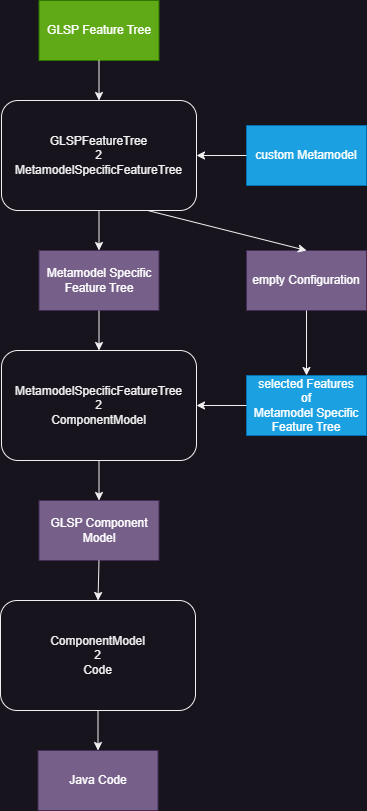

The diagram above was exported from draw.io. Its source (the exported page's mxGraphModel, read from the mxfile embedded in the PNG):
<mxGraphModel dx="1014" dy="765" grid="1" gridSize="10" guides="1" tooltips="1" connect="1" arrows="1" fold="1" page="1" pageScale="1" pageWidth="827" pageHeight="1169" math="0" shadow="0">
  <root>
    <mxCell id="0" />
    <mxCell id="1" parent="0" />
    <mxCell id="znsk9Pril3FrHjIRBtYG-3" value="GLSP Feature Tree" style="rounded=0;whiteSpace=wrap;html=1;fillColor=#60a917;fontColor=#ffffff;strokeColor=#2D7600;" vertex="1" parent="1">
      <mxGeometry x="257.5" y="80" width="120" height="60" as="geometry" />
    </mxCell>
    <mxCell id="znsk9Pril3FrHjIRBtYG-4" value="custom Metamodel" style="rounded=0;whiteSpace=wrap;html=1;fillColor=#1ba1e2;fontColor=#ffffff;strokeColor=#006EAF;" vertex="1" parent="1">
      <mxGeometry x="465" y="205" width="120" height="60" as="geometry" />
    </mxCell>
    <mxCell id="znsk9Pril3FrHjIRBtYG-5" value="GLSPFeatureTree&lt;div&gt;2&lt;/div&gt;&lt;div&gt;MetamodelSpecificFeatureTree&lt;/div&gt;" style="rounded=1;whiteSpace=wrap;html=1;" vertex="1" parent="1">
      <mxGeometry x="220" y="180" width="195" height="110" as="geometry" />
    </mxCell>
    <mxCell id="znsk9Pril3FrHjIRBtYG-6" value="MetamodelSpecificFeatureTree&lt;div&gt;2&lt;/div&gt;&lt;div&gt;ComponentModel&lt;br&gt;&lt;/div&gt;" style="rounded=1;whiteSpace=wrap;html=1;" vertex="1" parent="1">
      <mxGeometry x="220" y="430" width="195" height="110" as="geometry" />
    </mxCell>
    <mxCell id="znsk9Pril3FrHjIRBtYG-7" value="Metamodel Specific Feature Tree" style="rounded=0;whiteSpace=wrap;html=1;fillColor=#76608a;fontColor=#ffffff;strokeColor=#432D57;" vertex="1" parent="1">
      <mxGeometry x="257.5" y="330" width="120" height="60" as="geometry" />
    </mxCell>
    <mxCell id="znsk9Pril3FrHjIRBtYG-8" value="empty Configuration" style="rounded=0;whiteSpace=wrap;html=1;fillColor=#76608a;fontColor=#ffffff;strokeColor=#432D57;" vertex="1" parent="1">
      <mxGeometry x="465" y="330" width="120" height="60" as="geometry" />
    </mxCell>
    <mxCell id="znsk9Pril3FrHjIRBtYG-10" value="selected Features&lt;div&gt;of&lt;/div&gt;&lt;div&gt;Metamodel Specific Feature Tree&lt;/div&gt;" style="rounded=0;whiteSpace=wrap;html=1;fillColor=#1ba1e2;fontColor=#ffffff;strokeColor=#006EAF;" vertex="1" parent="1">
      <mxGeometry x="465" y="455" width="120" height="60" as="geometry" />
    </mxCell>
    <mxCell id="znsk9Pril3FrHjIRBtYG-11" value="" style="endArrow=classic;html=1;rounded=0;exitX=0.5;exitY=1;exitDx=0;exitDy=0;entryX=0.5;entryY=0;entryDx=0;entryDy=0;" edge="1" parent="1" source="znsk9Pril3FrHjIRBtYG-3" target="znsk9Pril3FrHjIRBtYG-5">
      <mxGeometry width="50" height="50" relative="1" as="geometry">
        <mxPoint x="395" y="490" as="sourcePoint" />
        <mxPoint x="445" y="440" as="targetPoint" />
      </mxGeometry>
    </mxCell>
    <mxCell id="znsk9Pril3FrHjIRBtYG-12" value="" style="endArrow=classic;html=1;rounded=0;exitX=0.5;exitY=1;exitDx=0;exitDy=0;entryX=0.5;entryY=0;entryDx=0;entryDy=0;" edge="1" parent="1" source="znsk9Pril3FrHjIRBtYG-8" target="znsk9Pril3FrHjIRBtYG-10">
      <mxGeometry width="50" height="50" relative="1" as="geometry">
        <mxPoint x="328" y="120" as="sourcePoint" />
        <mxPoint x="328" y="170" as="targetPoint" />
      </mxGeometry>
    </mxCell>
    <mxCell id="znsk9Pril3FrHjIRBtYG-13" value="" style="endArrow=classic;html=1;rounded=0;exitX=0.5;exitY=1;exitDx=0;exitDy=0;entryX=0.5;entryY=0;entryDx=0;entryDy=0;" edge="1" parent="1" source="znsk9Pril3FrHjIRBtYG-5" target="znsk9Pril3FrHjIRBtYG-7">
      <mxGeometry width="50" height="50" relative="1" as="geometry">
        <mxPoint x="328" y="120" as="sourcePoint" />
        <mxPoint x="328" y="170" as="targetPoint" />
      </mxGeometry>
    </mxCell>
    <mxCell id="znsk9Pril3FrHjIRBtYG-14" value="" style="endArrow=classic;html=1;rounded=0;exitX=0;exitY=0.5;exitDx=0;exitDy=0;entryX=1;entryY=0.5;entryDx=0;entryDy=0;" edge="1" parent="1" source="znsk9Pril3FrHjIRBtYG-4" target="znsk9Pril3FrHjIRBtYG-5">
      <mxGeometry width="50" height="50" relative="1" as="geometry">
        <mxPoint x="338" y="150" as="sourcePoint" />
        <mxPoint x="338" y="200" as="targetPoint" />
      </mxGeometry>
    </mxCell>
    <mxCell id="znsk9Pril3FrHjIRBtYG-15" value="" style="endArrow=classic;html=1;rounded=0;exitX=0.75;exitY=1;exitDx=0;exitDy=0;entryX=0.5;entryY=0;entryDx=0;entryDy=0;" edge="1" parent="1" source="znsk9Pril3FrHjIRBtYG-5" target="znsk9Pril3FrHjIRBtYG-8">
      <mxGeometry width="50" height="50" relative="1" as="geometry">
        <mxPoint x="328" y="280" as="sourcePoint" />
        <mxPoint x="328" y="340" as="targetPoint" />
      </mxGeometry>
    </mxCell>
    <mxCell id="znsk9Pril3FrHjIRBtYG-16" value="" style="endArrow=classic;html=1;rounded=0;exitX=0.5;exitY=1;exitDx=0;exitDy=0;entryX=0.5;entryY=0;entryDx=0;entryDy=0;" edge="1" parent="1" source="znsk9Pril3FrHjIRBtYG-7" target="znsk9Pril3FrHjIRBtYG-6">
      <mxGeometry width="50" height="50" relative="1" as="geometry">
        <mxPoint x="338" y="290" as="sourcePoint" />
        <mxPoint x="338" y="350" as="targetPoint" />
      </mxGeometry>
    </mxCell>
    <mxCell id="znsk9Pril3FrHjIRBtYG-17" value="" style="endArrow=classic;html=1;rounded=0;exitX=0;exitY=0.5;exitDx=0;exitDy=0;entryX=1;entryY=0.5;entryDx=0;entryDy=0;" edge="1" parent="1" source="znsk9Pril3FrHjIRBtYG-10" target="znsk9Pril3FrHjIRBtYG-6">
      <mxGeometry width="50" height="50" relative="1" as="geometry">
        <mxPoint x="348" y="280" as="sourcePoint" />
        <mxPoint x="348" y="340" as="targetPoint" />
      </mxGeometry>
    </mxCell>
    <mxCell id="znsk9Pril3FrHjIRBtYG-18" value="GLSP Component Model" style="rounded=0;whiteSpace=wrap;html=1;fillColor=#76608a;fontColor=#ffffff;strokeColor=#432D57;" vertex="1" parent="1">
      <mxGeometry x="257.5" y="580" width="120" height="60" as="geometry" />
    </mxCell>
    <mxCell id="znsk9Pril3FrHjIRBtYG-19" value="" style="endArrow=classic;html=1;rounded=0;exitX=0.5;exitY=1;exitDx=0;exitDy=0;entryX=0.5;entryY=0;entryDx=0;entryDy=0;" edge="1" parent="1" source="znsk9Pril3FrHjIRBtYG-6" target="znsk9Pril3FrHjIRBtYG-18">
      <mxGeometry width="50" height="50" relative="1" as="geometry">
        <mxPoint x="328" y="400" as="sourcePoint" />
        <mxPoint x="328" y="460" as="targetPoint" />
      </mxGeometry>
    </mxCell>
    <mxCell id="znsk9Pril3FrHjIRBtYG-20" value="&lt;div&gt;ComponentModel&lt;/div&gt;&lt;div&gt;2&lt;/div&gt;&lt;div&gt;Code&lt;br&gt;&lt;/div&gt;" style="rounded=1;whiteSpace=wrap;html=1;" vertex="1" parent="1">
      <mxGeometry x="219" y="680" width="195" height="110" as="geometry" />
    </mxCell>
    <mxCell id="znsk9Pril3FrHjIRBtYG-21" value="" style="endArrow=classic;html=1;rounded=0;exitX=0.5;exitY=1;exitDx=0;exitDy=0;entryX=0.5;entryY=0;entryDx=0;entryDy=0;" edge="1" parent="1" source="znsk9Pril3FrHjIRBtYG-18" target="znsk9Pril3FrHjIRBtYG-20">
      <mxGeometry width="50" height="50" relative="1" as="geometry">
        <mxPoint x="328" y="570" as="sourcePoint" />
        <mxPoint x="328" y="630" as="targetPoint" />
      </mxGeometry>
    </mxCell>
    <mxCell id="znsk9Pril3FrHjIRBtYG-22" value="" style="endArrow=classic;html=1;rounded=0;exitX=0.5;exitY=1;exitDx=0;exitDy=0;entryX=0.5;entryY=0;entryDx=0;entryDy=0;" edge="1" parent="1" source="znsk9Pril3FrHjIRBtYG-20" target="znsk9Pril3FrHjIRBtYG-23">
      <mxGeometry width="50" height="50" relative="1" as="geometry">
        <mxPoint x="338" y="580" as="sourcePoint" />
        <mxPoint x="338" y="640" as="targetPoint" />
      </mxGeometry>
    </mxCell>
    <mxCell id="znsk9Pril3FrHjIRBtYG-23" value="Java Code" style="rounded=0;whiteSpace=wrap;html=1;fillColor=#76608a;fontColor=#ffffff;strokeColor=#432D57;" vertex="1" parent="1">
      <mxGeometry x="256.5" y="830" width="120" height="60" as="geometry" />
    </mxCell>
  </root>
</mxGraphModel>